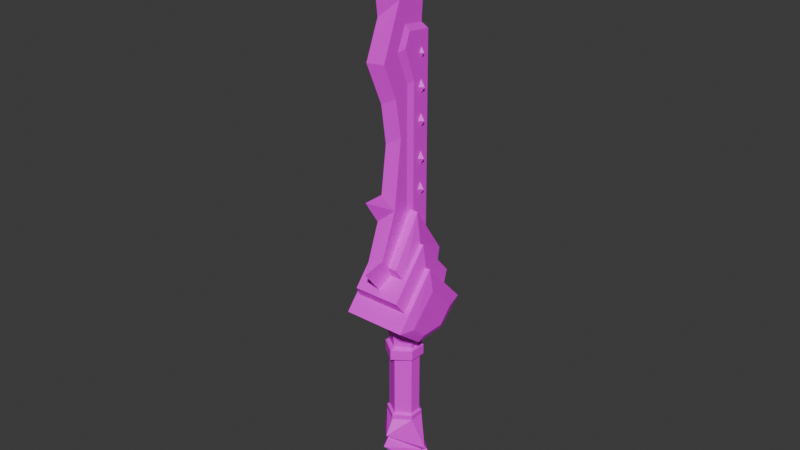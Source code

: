 # Source: Sword2.blend  (saved by Blender 4.1.24; exported with 4.5.12 LTS)
import bpy
from mathutils import Matrix  # noqa: F401  (used for matrix-valued properties, if any)

bpy.ops.wm.read_factory_settings(use_empty=True)
scene = bpy.context.scene
scene.name = 'Scene'

# ---- images (referenced by path relative to the original .blend; pixels are not part of the script)
import os
ASSET_DIR = os.environ.get("B2B_ASSET_DIR", "")  # directory of the original .blend (textures are referenced by path, not embedded)
HERE = os.path.dirname(os.path.abspath(__file__))  # packed textures are extracted next to this script under _unpacked/

def load_image(name, relpath, width, height, colorspace="sRGB"):
    """Load a texture the original file referenced (path relative to the .blend, or extracted next to this script)."""
    p = next((c for c in (os.path.join(HERE, relpath), os.path.join(ASSET_DIR, relpath)) if relpath and os.path.exists(c)), "")
    if p:
        img = bpy.data.images.load(p, check_existing=True)
        img.name = name
    else:  # same state as the original file: an image datablock whose file is absent (Cycles renders it pink)
        img = bpy.data.images.new(name, width, height)
        img.source = "FILE"
        img.filepath = "//" + (relpath or name)
    img.colorspace_settings.name = colorspace
    return img
img_texture2_psd = load_image('texture2.psd', 'texture2.psd', 1024, 1024, 'sRGB')

# ---- materials (node trees are filled in below, after node groups)
mat_material = bpy.data.materials.new('Material')
mat_material.use_transparent_shadow = False

# ---- material node trees
mat_material.use_nodes = True; mat_material.node_tree.nodes.clear()
_N = mat_material.node_tree.nodes; _L = mat_material.node_tree.links
n0 = _N.new('ShaderNodeBsdfPrincipled'); n0.name = 'Principled BSDF'; n0.location = (10, 300)
n1 = _N.new('ShaderNodeOutputMaterial'); n1.name = 'Material Output'; n1.location = (300, 300)
n2 = _N.new('ShaderNodeTexImage'); n2.name = 'Image Texture'; n2.location = (-348, 295)
n2.image = img_texture2_psd
_L.new(n0.outputs[0], n1.inputs[0])
_L.new(n2.outputs[0], n0.inputs[0])
n1.is_active_output = True

# ---- world
world_world = bpy.data.worlds.new('World'); scene.world = world_world
world_world.use_nodes = True; world_world.node_tree.nodes.clear()
_N = world_world.node_tree.nodes; _L = world_world.node_tree.links
n0 = _N.new('ShaderNodeOutputWorld'); n0.name = 'World Output'; n0.location = (300, 300)
n1 = _N.new('ShaderNodeBackground'); n1.name = 'Background'; n1.location = (10, 300)
n1.inputs[0].default_value = (0.05088, 0.05088, 0.05088, 1.0)
_L.new(n1.outputs[0], n0.inputs[0])
n0.is_active_output = True
world_world.color = (0.05088, 0.05088, 0.05088)
world_world.use_sun_shadow = False
world_world.sun_shadow_jitter_overblur = 0.0

# ---- meshes
me_vert_001 = bpy.data.meshes.new('Vert.001')
me_vert_001.from_pydata([(0.0, 0.05113, 0.3885), (-0.01067, 0.03555, 0.402), (0.0, 0.0472, 0.5555), (-0.007303, 0.03654, 0.5647), (-0.007303, 0.03654, 0.5451), (0.007303, 0.03654, 0.5647), (0.007303, 0.03654, 0.5451), (0.01051, 0.0356, 0.4864), (0.01051, 0.0356, 0.5147), (-0.01051, 0.0356, 0.4864), (-0.01051, 0.0356, 0.5147), (0.0, 0.05095, 0.5014), (0.0, 0.05095, 0.4449), (-0.01051, 0.0356, 0.4582), (-0.01051, 0.0356, 0.4299), (0.01051, 0.0356, 0.4582), (0.01067, 0.03555, 0.402), (0.01051, 0.0356, 0.4299), (0.009967, 0.03402, 0.3221), (0.009967, 0.03402, 0.3489), (-0.009967, 0.03402, 0.3221), (-0.009967, 0.03402, 0.3489), (0.0, 0.04858, 0.3363), (-0.01103, -0.06463, 0.2426), (-0.01103, -0.03943, 0.2113), (-0.01103, -0.005975, 0.2899), (-0.01103, -0.005975, 0.5127), (-0.01103, -0.02766, 0.5662), (-0.01103, -0.01139, 0.6048), (-0.01103, -0.05749, 0.5553), (-0.01103, -0.03154, 0.4973), (-0.01103, -0.03469, 0.3181), (-0.01103, 0.03539, 0.7352), (-0.01103, -0.0235, 0.6422), (-0.01103, -0.02062, 0.4324), (0.0, -0.06749, 0.705), (0.0, -0.09199, 0.2261), (0.0, -0.0598, 0.1862), (0.0, -0.08243, 0.5633), (0.0, -0.05164, 0.4932), (0.0, -0.06189, 0.3068), (0.0, -0.02989, 0.6932), (0.0, -0.04183, 0.4274), (0.0, -0.05267, 0.3484), (0.0, -0.05791, 0.623), (0.0, -0.006361, 0.7411), (0.0, -0.08896, 0.3482), (-0.01501, 0.004682, 0.5172), (-0.01501, 0.004682, 0.2789), (-0.01501, -0.01532, 0.5699), (-0.01501, -0.005777, 0.594), (-0.01501, 0.03668, 0.5887), (-0.01501, 0.03668, 0.2453), (0.0, 0.02602, 0.5997), (0.0, 0.03539, 0.7352), (0.0, 0.05374, 0.8029), (0.0, 0.03431, 0.5952), (0.0, 0.03668, 0.5887), (0.0, 0.03668, 0.2453), (-0.05419, 0.07349, 0.137), (-0.05419, -0.001527, 0.2173), (-0.05419, -0.07412, 0.1321), (-0.05419, -0.02819, 0.09627), (-0.05419, 0.02998, 0.09586), (-0.06015, 0.04423, 0.1319), (-0.06015, -0.0009716, 0.1799), (-0.06015, -0.0474, 0.1308), (-0.06015, -0.02081, 0.1075), (-0.06015, 0.02186, 0.1072), (-0.04608, -0.001527, 0.2173), (-0.04608, 0.0456, 0.1668), (-0.04608, -0.05286, 0.1571), (-0.04067, -0.001527, 0.2563), (-0.04067, 0.05992, 0.1869), (-0.04067, -0.06758, 0.1783), (-0.03424, -0.001527, 0.2563), (-0.03424, 0.04324, 0.2057), (-0.03424, -0.04253, 0.2078), (-0.02661, 0.0007317, 0.308), (-0.02661, 0.05776, 0.2236), (-0.02661, -0.05092, 0.2257), (0.0, 0.0007317, 0.308), (0.0, -0.07412, 0.1321), (0.0, -0.02819, 0.09627), (0.0, -0.05286, 0.1571), (0.0, -0.06758, 0.1783), (0.0, -0.04253, 0.2078), (0.0, -0.05092, 0.2257), (0.0, 0.07349, 0.137), (0.0, 0.02998, 0.09586), (0.0, 0.0456, 0.1668), (0.0, 0.05992, 0.1869), (0.0, 0.04324, 0.2057), (0.0, 0.05776, 0.2236), (-0.02622, 0.01416, 0.09597), (-0.02591, -0.01022, 0.09614), (0.0, -0.0245, 0.06279), (0.0, 0.02643, 0.06243), (-0.02458, 0.01258, 0.06253), (-0.02431, -0.008772, 0.06268), (0.0, -0.03365, 0.05937), (0.0, 0.03524, 0.05889), (-0.02894, 0.01651, 0.05902), (-0.02857, -0.01237, 0.05922), (0.0, -0.03365, 0.04194), (0.0, 0.03524, 0.04146), (-0.02894, 0.01651, 0.04159), (-0.02857, -0.01237, 0.04179), (0.0, -0.02332, 0.03683), (0.0, 0.02529, 0.03649), (-0.02451, 0.01207, 0.03658), (-0.02425, -0.008308, 0.03673), (0.0, -0.02332, -0.06888), (0.0, 0.02529, -0.06921), (-0.02451, 0.01207, -0.06912), (-0.02425, -0.008308, -0.06898), (0.0, -0.02939, -0.07126), (0.0, 0.03114, -0.07168), (-0.02753, 0.01468, -0.07156), (-0.02721, -0.0107, -0.07139), (0.0, -0.02939, -0.07996), (0.0, 0.03114, -0.08038), (-0.02753, 0.01468, -0.08026), (-0.02721, -0.0107, -0.08009), (-0.03805, 0.00228, -0.144), (0.0, -0.04063, -0.1113), (-0.04534, 0.00228, -0.1375), (0.0, -0.04522, -0.1059), (0.0, 0.04639, -0.1065), (-0.03896, 0.001931, -0.1746), (0.0, 0.0386, -0.1139), (0.0, -0.05207, -0.1249), (0.0, 0.05073, -0.1236), (0.0, 0.001931, -0.1746), (0.0, -0.03484, -0.143), (0.0, -0.01925, -0.1564), (-0.01153, -0.02747, -0.1493), (0.0, 0.0179, -0.1573), (0.0, 0.03608, -0.1376), (-0.01036, 0.02713, -0.1473), (0.0, 0.03264, -0.1846), (0.0, 0.06365, -0.1857), (-0.01393, 0.0498, -0.1852), (0.0, -0.06469, -0.1782), (0.0, -0.03622, -0.1782), (-0.01051, -0.04973, -0.1782), (0.0, -0.002778, -0.2419), (0.0, -0.00279, -0.2109), (-0.01754, -0.002783, -0.2286), (-0.02216, 0.02122, 0.3374), (-0.01244, 0.02122, 0.3223), (-0.01244, 0.01299, 0.3374), (-0.01244, 0.02945, 0.3374), (-0.01244, 0.02122, 0.3524), (-0.02214, 0.02122, 0.3888), (-0.01244, 0.02122, 0.3739), (-0.01244, 0.01302, 0.3888), (-0.01244, 0.02943, 0.3888), (-0.01244, 0.02122, 0.4038), (-0.02214, 0.02122, 0.4501), (-0.01244, 0.02122, 0.4351), (-0.01244, 0.01302, 0.4501), (-0.01244, 0.02943, 0.4501), (-0.01244, 0.02122, 0.465), (-0.02214, 0.02122, 0.5036), (-0.01244, 0.02122, 0.4886), (-0.01244, 0.01302, 0.5036), (-0.01244, 0.02943, 0.5036), (-0.01244, 0.02122, 0.5186), (-0.0204, 0.02122, 0.5559), (-0.01288, 0.02122, 0.5443), (-0.01288, 0.01486, 0.5559), (-0.01288, 0.02759, 0.5559), (-0.01288, 0.02122, 0.5675), (0.0, 0.03555, 0.3732), (-0.01103, -0.005975, 0.4315), (-0.01951, 0.02047, 0.5559), (-0.01938, 0.02122, 0.5575), (0.01103, -0.06463, 0.2426), (0.01103, -0.03943, 0.2113), (0.01103, -0.005975, 0.2899), (0.01103, -0.005975, 0.5127), (0.01103, -0.02766, 0.5662), (0.01103, -0.01139, 0.6048), (0.01103, 0.02602, 0.5997), (0.01103, -0.05749, 0.5553), (0.01103, -0.03154, 0.4973), (0.01103, -0.03469, 0.3181), (0.01103, 0.03539, 0.7352), (0.01103, -0.0235, 0.6422), (0.01103, -0.02062, 0.4324), (0.01501, 0.004682, 0.5172), (0.01501, 0.004682, 0.2789), (0.01501, -0.01532, 0.5699), (0.01501, -0.005777, 0.594), (0.01501, 0.03668, 0.5887), (0.01501, 0.03668, 0.2453), (0.007725, 0.03431, 0.5952), (0.05419, 0.07349, 0.137), (0.05419, -0.001527, 0.2173), (0.05419, -0.07412, 0.1321), (0.05419, -0.02819, 0.09627), (0.05419, 0.02998, 0.09586), (0.06015, 0.04423, 0.1319), (0.06015, -0.0009716, 0.1799), (0.06015, -0.0474, 0.1308), (0.06015, -0.02081, 0.1075), (0.06015, 0.02186, 0.1072), (0.04608, -0.001527, 0.2173), (0.04608, 0.0456, 0.1668), (0.04608, -0.05286, 0.1571), (0.04067, -0.001527, 0.2563), (0.04067, 0.05992, 0.1869), (0.04067, -0.06758, 0.1783), (0.03424, -0.001527, 0.2563), (0.03424, 0.04324, 0.2057), (0.03424, -0.04253, 0.2078), (0.02661, 0.0007317, 0.308), (0.02661, 0.05776, 0.2236), (0.02661, -0.05092, 0.2257), (0.02622, 0.01416, 0.09597), (0.02591, -0.01022, 0.09614), (0.02458, 0.01258, 0.06253), (0.02431, -0.008772, 0.06268), (0.02894, 0.01651, 0.05902), (0.02857, -0.01237, 0.05922), (0.02894, 0.01651, 0.04159), (0.02857, -0.01237, 0.04179), (0.02451, 0.01207, 0.03658), (0.02425, -0.008308, 0.03673), (0.02451, 0.01207, -0.06912), (0.02425, -0.008308, -0.06898), (0.02753, 0.01468, -0.07156), (0.02721, -0.0107, -0.07139), (0.02753, 0.01468, -0.08026), (0.02721, -0.0107, -0.08009), (0.03805, 0.00228, -0.144), (0.04534, 0.00228, -0.1375), (0.03896, 0.001931, -0.1746), (0.01153, -0.02747, -0.1493), (0.01036, 0.02713, -0.1473), (0.01393, 0.0498, -0.1852), (0.01051, -0.04973, -0.1782), (0.01754, -0.002783, -0.2286), (0.02216, 0.02122, 0.3374), (0.01244, 0.02122, 0.3223), (0.01244, 0.01299, 0.3374), (0.01244, 0.02945, 0.3374), (0.01244, 0.02122, 0.3524), (0.02214, 0.02122, 0.3888), (0.01244, 0.02122, 0.3739), (0.01244, 0.01302, 0.3888), (0.01244, 0.02943, 0.3888), (0.01244, 0.02122, 0.4038), (0.02214, 0.02122, 0.4501), (0.01244, 0.02122, 0.4351), (0.01244, 0.01302, 0.4501), (0.01244, 0.02943, 0.4501), (0.01244, 0.02122, 0.465), (0.02214, 0.02122, 0.5036), (0.01244, 0.02122, 0.4886), (0.01244, 0.01302, 0.5036), (0.01244, 0.02943, 0.5036), (0.01244, 0.02122, 0.5186), (0.0204, 0.02122, 0.5559), (0.01288, 0.02122, 0.5443), (0.01288, 0.01486, 0.5559), (0.01288, 0.02759, 0.5559), (0.01288, 0.02122, 0.5675), (0.01067, 0.03555, 0.3732), (0.01103, -0.005975, 0.4315), (0.01951, 0.02047, 0.5559), (0.01938, 0.02122, 0.5575), (-0.01103, 0.02602, 0.5997), (-0.007725, 0.03431, 0.5952), (-0.01067, 0.03555, 0.3732)], [(269, 174), (275, 174)], [(1, 0, 16), (275, 1, 0), (3, 2, 5), (4, 3, 2), (6, 2, 5), (4, 2, 6), (269, 0, 16), (9, 11, 7), (7, 11, 8), (9, 10, 11), (10, 11, 8), (13, 12, 15), (14, 13, 12), (17, 12, 15), (14, 12, 17), (20, 22, 18), (18, 22, 19), (20, 21, 22), (21, 22, 19), (275, 0, 269), (34, 30, 39, 42), (25, 175, 34, 31), (44, 33, 35), (33, 32, 45, 41), (24, 23, 36, 37), (31, 23, 36, 40), (30, 29, 38, 39), (23, 24, 25, 31), (27, 28, 33, 29), (33, 41, 35), (273, 32, 33, 28), (31, 43, 46), (31, 40, 46), (38, 29, 33, 44), (28, 27, 49, 50), (26, 175, 47), (274, 273, 51), (27, 26, 47, 49), (50, 49, 47, 51), (273, 28, 50, 51), (32, 273, 53, 54), (55, 32, 54), (51, 52, 58, 57), (274, 51, 57, 56), (65, 66, 67), (59, 60, 65, 64), (60, 61, 66, 65), (67, 66, 61, 62), (68, 67, 62, 63), (64, 68, 63, 59), (84, 82, 61, 71), (72, 74, 71, 69), (73, 72, 69, 70), (86, 85, 74, 77), (77, 75, 78, 80), (75, 76, 79, 78), (80, 78, 81, 87), (78, 79, 93, 81), (62, 61, 82, 83), (77, 80, 87, 86), (77, 74, 72, 75), (71, 74, 85, 84), (72, 73, 76, 75), (79, 76, 92, 93), (63, 94, 89), (70, 59, 88, 90), (73, 70, 90, 91), (59, 63, 89, 88), (71, 61, 60, 69), (76, 73, 91, 92), (60, 59, 70, 69), (94, 95, 99, 98), (95, 83, 96, 99), (89, 94, 98, 97), (99, 96, 100, 103), (98, 99, 103, 102), (97, 98, 102, 101), (103, 100, 104, 107), (102, 103, 107, 106), (101, 102, 106, 105), (107, 104, 108, 111), (106, 107, 111, 110), (105, 106, 110, 109), (111, 108, 112, 115), (110, 111, 115, 114), (109, 110, 114, 113), (115, 112, 116, 119), (114, 115, 119, 118), (113, 114, 118, 117), (119, 116, 120, 123), (118, 119, 123, 122), (117, 118, 122, 121), (123, 120, 127, 126), (122, 123, 126), (121, 122, 126, 128), (126, 127, 125, 124), (128, 126, 124, 130), (132, 129, 139, 138), (130, 124, 129, 132), (124, 125, 131, 129), (129, 135, 133), (135, 136, 145, 144), (139, 137, 140, 142), (138, 139, 142, 141), (136, 134, 143, 145), (144, 145, 148, 147), (145, 143, 146, 148), (142, 140, 147, 148), (141, 142, 148, 146), (31, 34, 42, 43), (149, 153, 152), (150, 151, 149), (149, 152, 150), (153, 149, 151), (154, 158, 157), (155, 156, 154), (154, 157, 155), (158, 154, 156), (159, 163, 162), (160, 161, 159), (159, 162, 160), (163, 159, 161), (164, 168, 167), (165, 166, 164), (164, 167, 165), (168, 164, 166), (169, 177, 173, 172), (170, 171, 176, 169), (169, 172, 170), (173, 177, 176, 171), (45, 32, 55), (30, 26, 27, 29), (34, 175, 26, 30), (68, 64, 65), (67, 68, 65), (94, 63, 62, 95), (95, 62, 83), (51, 47, 48, 52), (176, 177, 169), (47, 175, 25, 48), (135, 129, 136), (136, 129, 131, 134), (137, 129, 133), (139, 129, 137), (190, 42, 39, 186), (180, 187, 190, 270), (44, 35, 189), (189, 41, 45, 188), (179, 37, 36, 178), (187, 40, 36, 178), (186, 39, 38, 185), (178, 187, 180, 179), (182, 185, 189, 183), (189, 35, 41), (184, 183, 189, 188), (187, 46, 43), (187, 46, 40), (38, 44, 189, 185), (183, 194, 193, 182), (181, 191, 270), (197, 195, 184), (182, 193, 191, 181), (194, 195, 191, 193), (184, 195, 194, 183), (184, 53, 56, 197), (188, 54, 53, 184), (55, 54, 188), (195, 57, 58, 196), (197, 56, 57, 195), (204, 206, 205), (198, 203, 204, 199), (199, 204, 205, 200), (206, 201, 200, 205), (207, 202, 201, 206), (203, 198, 202, 207), (84, 210, 200, 82), (211, 208, 210, 213), (212, 209, 208, 211), (86, 216, 213, 85), (216, 219, 217, 214), (214, 217, 218, 215), (219, 87, 81, 217), (217, 81, 93, 218), (201, 83, 82, 200), (216, 86, 87, 219), (216, 214, 211, 213), (210, 84, 85, 213), (211, 214, 215, 212), (218, 93, 92, 215), (202, 89, 220), (209, 90, 88, 198), (212, 91, 90, 209), (198, 88, 89, 202), (210, 208, 199, 200), (215, 92, 91, 212), (199, 208, 209, 198), (220, 222, 223, 221), (221, 223, 96, 83), (89, 97, 222, 220), (223, 225, 100, 96), (222, 224, 225, 223), (97, 101, 224, 222), (225, 227, 104, 100), (224, 226, 227, 225), (101, 105, 226, 224), (227, 229, 108, 104), (226, 228, 229, 227), (105, 109, 228, 226), (229, 231, 112, 108), (228, 230, 231, 229), (109, 113, 230, 228), (231, 233, 116, 112), (230, 232, 233, 231), (113, 117, 232, 230), (233, 235, 120, 116), (232, 234, 235, 233), (117, 121, 234, 232), (235, 237, 127, 120), (234, 237, 235), (121, 128, 237, 234), (237, 236, 125, 127), (128, 130, 236, 237), (132, 138, 240, 238), (130, 132, 238, 236), (236, 238, 131, 125), (238, 133, 135), (135, 144, 242, 239), (240, 241, 140, 137), (138, 141, 241, 240), (239, 242, 143, 134), (144, 147, 243, 242), (242, 243, 146, 143), (241, 243, 147, 140), (141, 146, 243, 241), (187, 43, 42, 190), (244, 247, 248), (245, 244, 246), (244, 245, 247), (248, 246, 244), (249, 252, 253), (250, 249, 251), (249, 250, 252), (253, 251, 249), (254, 257, 258), (255, 254, 256), (254, 255, 257), (258, 256, 254), (259, 262, 263), (260, 259, 261), (259, 260, 262), (263, 261, 259), (264, 267, 268, 272), (265, 264, 271, 266), (264, 265, 267), (268, 266, 271, 272), (45, 55, 188), (186, 185, 182, 181), (190, 186, 181, 270), (207, 204, 203), (206, 204, 207), (220, 221, 201, 202), (221, 83, 201), (195, 196, 192, 191), (271, 264, 272), (191, 192, 180, 270), (135, 239, 238), (239, 134, 131, 238), (137, 133, 238), (240, 137, 238), (273, 274, 56, 53)])
_uv = me_vert_001.uv_layers.new(name='UVMap')
_uv.uv.foreach_set('vector', [0.5124, 0.8515, 0.4937, 0.8292, 0.4749, 0.8515, 0.5124, 0.8055, 0.5124, 0.8515, 0.4937, 0.8292, 0.3611, 0.8509, 0.3483, 0.8356, 0.3354, 0.8509, 0.3611, 0.8194, 0.3611, 0.8509, 0.3483, 0.8356, 0.3354, 0.8194, 0.3483, 0.8356, 0.3354, 0.8509, 0.3611, 0.8194, 0.3483, 0.8356, 0.3354, 0.8194, 0.4749, 0.8055, 0.4937, 0.8292, 0.4749, 0.8515, 0.3725, 0.8075, 0.391, 0.8308, 0.4095, 0.8075, 0.4095, 0.8075, 0.391, 0.8308, 0.4095, 0.8529, 0.3725, 0.8075, 0.3725, 0.8529, 0.391, 0.8308, 0.3725, 0.8529, 0.391, 0.8308, 0.4095, 0.8529, 0.4252, 0.8519, 0.4437, 0.8299, 0.4622, 0.8519, 0.4252, 0.8066, 0.4252, 0.8519, 0.4437, 0.8299, 0.4622, 0.8066, 0.4437, 0.8299, 0.4622, 0.8519, 0.4252, 0.8066, 0.4437, 0.8299, 0.4622, 0.8066, 0.5627, 0.8082, 0.5452, 0.8303, 0.5276, 0.8082, 0.5276, 0.8082, 0.5452, 0.8303, 0.5276, 0.8512, 0.5627, 0.8082, 0.5627, 0.8512, 0.5452, 0.8303, 0.5627, 0.8512, 0.5452, 0.8303, 0.5276, 0.8512, 0.5124, 0.8055, 0.4937, 0.8292, 0.4749, 0.8055, 0.3726, 0.568, 0.4327, 0.4408, 0.3873, 0.4212, 0.3244, 0.548, 0.2281, 0.8388, 0.3971, 0.5871, 0.3726, 0.568, 0.21, 0.7545, 0.5347, 0.1871, 0.6217, 0.1976, 0.6179, 0.03155, 0.6217, 0.1976, 0.8391, 0.1049, 0.7712, 0.04091, 0.6716, 0.0962, 0.07994, 0.9392, 0.07278, 0.8559, 0.002539, 0.8515, 0.01104, 0.9588, 0.21, 0.7545, 0.07278, 0.8559, 0.002539, 0.8515, 0.1438, 0.7408, 0.4327, 0.4408, 0.4598, 0.3103, 0.422, 0.2642, 0.3873, 0.4212, 0.07278, 0.8559, 0.07994, 0.9392, 0.2281, 0.8388, 0.21, 0.7545, 0.524, 0.3268, 0.5983, 0.2786, 0.6217, 0.1976, 0.4598, 0.3103, 0.6217, 0.1976, 0.6716, 0.0962, 0.6179, 0.03155, 0.658, 0.3325, 0.8391, 0.1049, 0.6217, 0.1976, 0.5983, 0.2786, 0.21, 0.7545, 0.2113, 0.6749, 0.1451, 0.6361, 0.21, 0.7545, 0.1438, 0.7408, 0.1451, 0.6361, 0.422, 0.2642, 0.4598, 0.3103, 0.6217, 0.1976, 0.5347, 0.1871, 0.1697, 0.8843, 0.2464, 0.8339, 0.2431, 0.8635, 0.1963, 0.8922, 0.3698, 0.8713, 0.5481, 0.872, 0.3607, 0.8965, 0.2115, 0.9761, 0.1989, 0.959, 0.2275, 0.9683, 0.2464, 0.8339, 0.3698, 0.8713, 0.3607, 0.8965, 0.2431, 0.8635, 0.1963, 0.8922, 0.2431, 0.8635, 0.3607, 0.8965, 0.2275, 0.9683, 0.1989, 0.959, 0.1697, 0.8843, 0.1963, 0.8922, 0.2275, 0.9683, 0.8391, 0.1049, 0.658, 0.3325, 0.6765, 0.3472, 0.8575, 0.1197, 0.9517, 0.002743, 0.8391, 0.1049, 0.8575, 0.1197, 0.2275, 0.9683, 0.9474, 0.9658, 0.9474, 0.9976, 0.2201, 0.9976, 0.2115, 0.9761, 0.2275, 0.9683, 0.2201, 0.9976, 0.2047, 0.9915, 0.7438, 0.5429, 0.7895, 0.675, 0.7119, 0.6889, 0.5439, 0.5205, 0.7749, 0.4895, 0.7438, 0.5429, 0.6112, 0.5733, 0.7749, 0.4895, 0.8587, 0.7089, 0.7895, 0.675, 0.7438, 0.5429, 0.7119, 0.6889, 0.7895, 0.675, 0.8587, 0.7089, 0.7124, 0.721, 0.6312, 0.6449, 0.7119, 0.6889, 0.7124, 0.721, 0.601, 0.6613, 0.6112, 0.5733, 0.6312, 0.6449, 0.601, 0.6613, 0.5439, 0.5205, 0.9508, 0.6293, 0.9586, 0.6887, 0.8587, 0.7089, 0.8516, 0.6296, 0.8198, 0.4129, 0.8807, 0.5845, 0.8516, 0.6296, 0.7831, 0.4758, 0.656, 0.4393, 0.8198, 0.4129, 0.7831, 0.4758, 0.6345, 0.4864, 0.9364, 0.5111, 0.9469, 0.5772, 0.8807, 0.5845, 0.8711, 0.5119, 0.8711, 0.5119, 0.8261, 0.4025, 0.8686, 0.3167, 0.8901, 0.48, 0.8261, 0.4025, 0.6996, 0.4165, 0.7152, 0.3777, 0.8686, 0.3167, 0.8901, 0.48, 0.8686, 0.3167, 0.9137, 0.311, 0.9345, 0.4756, 0.8686, 0.3167, 0.7152, 0.3777, 0.6951, 0.3409, 0.8486, 0.2708, 0.7124, 0.721, 0.8587, 0.7089, 0.8575, 0.8669, 0.6876, 0.8656, 0.8711, 0.5119, 0.8901, 0.48, 0.9345, 0.4756, 0.9364, 0.5111, 0.8711, 0.5119, 0.8807, 0.5845, 0.8198, 0.4129, 0.8261, 0.4025, 0.8516, 0.6296, 0.8807, 0.5845, 0.9469, 0.5772, 0.9508, 0.6293, 0.8198, 0.4129, 0.656, 0.4393, 0.6996, 0.4165, 0.8261, 0.4025, 0.7152, 0.3777, 0.6996, 0.4165, 0.6617, 0.3628, 0.6951, 0.3409, 0.601, 0.6613, 0.5883, 0.7375, 0.502, 0.7584, 0.6345, 0.4864, 0.5439, 0.5205, 0.5163, 0.4305, 0.5839, 0.4035, 0.656, 0.4393, 0.6345, 0.4864, 0.5839, 0.4035, 0.6266, 0.381, 0.5439, 0.5205, 0.601, 0.6613, 0.502, 0.7584, 0.3971, 0.6051, 0.8516, 0.6296, 0.8587, 0.7089, 0.7749, 0.4895, 0.7831, 0.4758, 0.6996, 0.4165, 0.656, 0.4393, 0.6266, 0.381, 0.6617, 0.3628, 0.7749, 0.4895, 0.5439, 0.5205, 0.6345, 0.4864, 0.7831, 0.4758, 0.06896, 0.02616, 0.115, 0.01865, 0.1304, 0.09385, 0.07937, 0.1003, 0.115, 0.01865, 0.1787, 0.002999, 0.1909, 0.07201, 0.1304, 0.09385, 0.004784, 0.03055, 0.06896, 0.02616, 0.07937, 0.1003, 0.01319, 0.1007, 0.1304, 0.09385, 0.1909, 0.07201, 0.2087, 0.08775, 0.1359, 0.1048, 0.07937, 0.1003, 0.1304, 0.09385, 0.1359, 0.1048, 0.07783, 0.115, 0.01319, 0.1007, 0.07937, 0.1003, 0.07783, 0.115, 0.002533, 0.1227, 0.1359, 0.1048, 0.2087, 0.08775, 0.2171, 0.1307, 0.1394, 0.1409, 0.07783, 0.115, 0.1359, 0.1048, 0.1394, 0.1409, 0.08146, 0.1502, 0.002533, 0.1227, 0.07783, 0.115, 0.08146, 0.1502, 0.009507, 0.1663, 0.1394, 0.1409, 0.2171, 0.1307, 0.2045, 0.1567, 0.137, 0.1562, 0.08146, 0.1502, 0.1394, 0.1409, 0.137, 0.1562, 0.08886, 0.1659, 0.009507, 0.1663, 0.08146, 0.1502, 0.08886, 0.1659, 0.02811, 0.1866, 0.137, 0.1562, 0.2045, 0.1567, 0.2482, 0.4014, 0.1874, 0.425, 0.08886, 0.1659, 0.137, 0.1562, 0.1874, 0.425, 0.1393, 0.4329, 0.02811, 0.1866, 0.08886, 0.1659, 0.1393, 0.4329, 0.07031, 0.4327, 0.1874, 0.425, 0.2482, 0.4014, 0.261, 0.4123, 0.1911, 0.4328, 0.1393, 0.4329, 0.1874, 0.425, 0.1911, 0.4328, 0.1385, 0.4434, 0.07031, 0.4327, 0.1393, 0.4329, 0.1385, 0.4434, 0.0631, 0.4485, 0.1911, 0.4328, 0.261, 0.4123, 0.2674, 0.4341, 0.1948, 0.4522, 0.1385, 0.4434, 0.1911, 0.4328, 0.1948, 0.4522, 0.1406, 0.4619, 0.0631, 0.4485, 0.1385, 0.4434, 0.1406, 0.4619, 0.06501, 0.4694, 0.1948, 0.4522, 0.2674, 0.4341, 0.3039, 0.5006, 0.1836, 0.5457, 0.1406, 0.4619, 0.1948, 0.4522, 0.1836, 0.5457, 0.06501, 0.4694, 0.1406, 0.4619, 0.1836, 0.5457, 0.05566, 0.5466, 0.1836, 0.5457, 0.3039, 0.5006, 0.296, 0.5152, 0.1866, 0.5613, 0.05566, 0.5466, 0.1836, 0.5457, 0.1866, 0.5613, 0.07536, 0.5633, 0.07127, 0.5895, 0.1952, 0.5976, 0.1389, 0.6082, 0.1055, 0.6115, 0.07536, 0.5633, 0.1866, 0.5613, 0.1952, 0.5976, 0.07127, 0.5895, 0.1866, 0.5613, 0.296, 0.5152, 0.309, 0.5423, 0.1952, 0.5976, 0.1952, 0.5976, 0.2501, 0.616, 0.2031, 0.642, 0.4876, 0.123, 0.518, 0.1075, 0.4776, 0.03677, 0.4587, 0.07078, 0.2882, 0.242, 0.3195, 0.2221, 0.2994, 0.158, 0.2522, 0.1548, 0.2593, 0.2643, 0.2882, 0.242, 0.2522, 0.1548, 0.2106, 0.1553, 0.518, 0.1075, 0.546, 0.09231, 0.4993, 0.003707, 0.4776, 0.03677, 0.4587, 0.07078, 0.4776, 0.03677, 0.3314, 0.04321, 0.3569, 0.08421, 0.4776, 0.03677, 0.4993, 0.003707, 0.3082, 0.002446, 0.3314, 0.04321, 0.2522, 0.1548, 0.2994, 0.158, 0.3569, 0.08421, 0.3314, 0.04321, 0.2106, 0.1553, 0.2522, 0.1548, 0.3314, 0.04321, 0.3082, 0.002446, 0.21, 0.7545, 0.3726, 0.568, 0.3244, 0.548, 0.2113, 0.6749, 0.4232, 0.7423, 0.4217, 0.7644, 0.4394, 0.7434, 0.4248, 0.7201, 0.407, 0.7411, 0.4232, 0.7423, 0.4232, 0.7423, 0.4394, 0.7434, 0.4248, 0.7201, 0.4217, 0.7644, 0.4232, 0.7423, 0.407, 0.7411, 0.452, 0.7648, 0.4527, 0.7869, 0.4682, 0.7643, 0.4513, 0.7427, 0.4358, 0.7653, 0.452, 0.7648, 0.452, 0.7648, 0.4682, 0.7643, 0.4513, 0.7427, 0.4527, 0.7869, 0.452, 0.7648, 0.4358, 0.7653, 0.3994, 0.7657, 0.3986, 0.7878, 0.4156, 0.7664, 0.4003, 0.7436, 0.3833, 0.7651, 0.3994, 0.7657, 0.3994, 0.7657, 0.4156, 0.7664, 0.4003, 0.7436, 0.3986, 0.7878, 0.3994, 0.7657, 0.3833, 0.7651, 0.3731, 0.7394, 0.3721, 0.7173, 0.3893, 0.7386, 0.3741, 0.7614, 0.3569, 0.7401, 0.3731, 0.7394, 0.3731, 0.7394, 0.3893, 0.7386, 0.3741, 0.7614, 0.3721, 0.7173, 0.3731, 0.7394, 0.3569, 0.7401, 0.3579, 0.7692, 0.3583, 0.7713, 0.3598, 0.7871, 0.3457, 0.7716, 0.3585, 0.7527, 0.3706, 0.7693, 0.3592, 0.7691, 0.3579, 0.7692, 0.3579, 0.7692, 0.3457, 0.7716, 0.3585, 0.7527, 0.3598, 0.7871, 0.3583, 0.7713, 0.3592, 0.7691, 0.3706, 0.7693, 0.7712, 0.04091, 0.8391, 0.1049, 0.9517, 0.002743, 0.4327, 0.4408, 0.4961, 0.4453, 0.524, 0.3268, 0.4598, 0.3103, 0.3726, 0.568, 0.3971, 0.5871, 0.4961, 0.4453, 0.4327, 0.4408, 0.6312, 0.6449, 0.6112, 0.5733, 0.7438, 0.5429, 0.7119, 0.6889, 0.6312, 0.6449, 0.7438, 0.5429, 0.5883, 0.7375, 0.601, 0.6613, 0.7124, 0.721, 0.6466, 0.778, 0.6466, 0.778, 0.7124, 0.721, 0.6876, 0.8656, 0.2275, 0.9683, 0.3607, 0.8965, 0.8753, 0.8967, 0.9474, 0.9658, 0.3592, 0.7691, 0.3583, 0.7713, 0.3579, 0.7692, 0.3607, 0.8965, 0.5481, 0.872, 0.8517, 0.8723, 0.8753, 0.8967, 0.2501, 0.616, 0.1952, 0.5976, 0.2507, 0.5841, 0.2507, 0.5841, 0.1952, 0.5976, 0.309, 0.5423, 0.2803, 0.5821, 0.1575, 0.6376, 0.1952, 0.5976, 0.2031, 0.642, 0.1389, 0.6082, 0.1952, 0.5976, 0.1575, 0.6376, 0.3726, 0.568, 0.3244, 0.548, 0.3873, 0.4212, 0.4327, 0.4408, 0.2281, 0.8388, 0.21, 0.7545, 0.3726, 0.568, 0.3971, 0.5871, 0.5347, 0.1871, 0.6179, 0.03155, 0.6217, 0.1976, 0.6217, 0.1976, 0.6716, 0.0962, 0.7712, 0.04091, 0.8391, 0.1049, 0.07994, 0.9392, 0.01104, 0.9588, 0.002543, 0.8515, 0.07278, 0.8559, 0.21, 0.7545, 0.1438, 0.7408, 0.002543, 0.8515, 0.07278, 0.8559, 0.4327, 0.4408, 0.3873, 0.4212, 0.422, 0.2642, 0.4598, 0.3103, 0.07278, 0.8559, 0.21, 0.7545, 0.2281, 0.8388, 0.07994, 0.9392, 0.524, 0.3268, 0.4598, 0.3103, 0.6217, 0.1976, 0.5983, 0.2786, 0.6217, 0.1976, 0.6179, 0.03155, 0.6716, 0.0962, 0.658, 0.3325, 0.5983, 0.2786, 0.6217, 0.1976, 0.8391, 0.1049, 0.21, 0.7545, 0.1451, 0.6361, 0.2113, 0.6749, 0.21, 0.7545, 0.1451, 0.6361, 0.1438, 0.7408, 0.422, 0.2642, 0.5347, 0.1871, 0.6217, 0.1976, 0.4598, 0.3103, 0.1697, 0.8843, 0.1963, 0.8922, 0.2431, 0.8635, 0.2464, 0.8339, 0.3698, 0.8714, 0.3607, 0.8965, 0.5481, 0.872, 0.2115, 0.9761, 0.2275, 0.9683, 0.1989, 0.9591, 0.2464, 0.8339, 0.2431, 0.8635, 0.3607, 0.8965, 0.3698, 0.8714, 0.1963, 0.8922, 0.2275, 0.9683, 0.3607, 0.8965, 0.2431, 0.8635, 0.1989, 0.9591, 0.2275, 0.9683, 0.1963, 0.8922, 0.1697, 0.8843, 0.1989, 0.9591, 0.1854, 0.981, 0.2047, 0.9915, 0.2115, 0.9761, 0.8391, 0.1049, 0.8575, 0.1197, 0.6765, 0.3472, 0.658, 0.3325, 0.9517, 0.002746, 0.8575, 0.1197, 0.8391, 0.1049, 0.2275, 0.9683, 0.2201, 0.9976, 0.9474, 0.9976, 0.9474, 0.9658, 0.2115, 0.9761, 0.2047, 0.9915, 0.2201, 0.9976, 0.2275, 0.9683, 0.7438, 0.5429, 0.7119, 0.6889, 0.7895, 0.675, 0.5439, 0.5205, 0.6112, 0.5733, 0.7438, 0.5429, 0.7749, 0.4895, 0.7749, 0.4895, 0.7438, 0.5429, 0.7895, 0.675, 0.8587, 0.7089, 0.7119, 0.6889, 0.7124, 0.7211, 0.8587, 0.7089, 0.7895, 0.675, 0.6312, 0.6449, 0.601, 0.6614, 0.7124, 0.7211, 0.7119, 0.6889, 0.6112, 0.5733, 0.5439, 0.5205, 0.601, 0.6614, 0.6312, 0.6449, 0.9508, 0.6294, 0.8516, 0.6296, 0.8587, 0.7089, 0.9586, 0.6887, 0.8198, 0.4129, 0.7831, 0.4759, 0.8516, 0.6296, 0.8807, 0.5845, 0.656, 0.4393, 0.6345, 0.4864, 0.7831, 0.4759, 0.8198, 0.4129, 0.9364, 0.5111, 0.8711, 0.5119, 0.8807, 0.5845, 0.9469, 0.5773, 0.8711, 0.5119, 0.8901, 0.48, 0.8686, 0.3167, 0.8261, 0.4025, 0.8261, 0.4025, 0.8686, 0.3167, 0.7152, 0.3777, 0.6996, 0.4165, 0.8901, 0.48, 0.9345, 0.4756, 0.9136, 0.311, 0.8686, 0.3167, 0.8686, 0.3167, 0.8486, 0.2708, 0.6951, 0.341, 0.7152, 0.3777, 0.7124, 0.7211, 0.6876, 0.8656, 0.8575, 0.8669, 0.8587, 0.7089, 0.8711, 0.5119, 0.9364, 0.5111, 0.9345, 0.4756, 0.8901, 0.48, 0.8711, 0.5119, 0.8261, 0.4025, 0.8198, 0.4129, 0.8807, 0.5845, 0.8516, 0.6296, 0.9508, 0.6294, 0.9469, 0.5773, 0.8807, 0.5845, 0.8198, 0.4129, 0.8261, 0.4025, 0.6996, 0.4165, 0.656, 0.4393, 0.7152, 0.3777, 0.6951, 0.341, 0.6617, 0.3628, 0.6996, 0.4165, 0.601, 0.6614, 0.502, 0.7584, 0.5883, 0.7375, 0.6345, 0.4864, 0.5839, 0.4035, 0.5163, 0.4305, 0.5439, 0.5205, 0.656, 0.4393, 0.6266, 0.381, 0.5839, 0.4035, 0.6345, 0.4864, 0.5439, 0.5205, 0.397, 0.6051, 0.502, 0.7584, 0.601, 0.6614, 0.8516, 0.6296, 0.7831, 0.4759, 0.7749, 0.4895, 0.8587, 0.7089, 0.6996, 0.4165, 0.6617, 0.3628, 0.6266, 0.381, 0.656, 0.4393, 0.7749, 0.4895, 0.7831, 0.4759, 0.6345, 0.4864, 0.5439, 0.5205, 0.06896, 0.02615, 0.07937, 0.1003, 0.1304, 0.09385, 0.115, 0.01865, 0.115, 0.01865, 0.1304, 0.09385, 0.1909, 0.07201, 0.1787, 0.002996, 0.004784, 0.03055, 0.01319, 0.1007, 0.07937, 0.1003, 0.06896, 0.02615, 0.1304, 0.09385, 0.1359, 0.1048, 0.2087, 0.08774, 0.1909, 0.07201, 0.07937, 0.1003, 0.07783, 0.115, 0.1359, 0.1048, 0.1304, 0.09385, 0.01319, 0.1007, 0.002532, 0.1227, 0.07783, 0.115, 0.07937, 0.1003, 0.1359, 0.1048, 0.1394, 0.1409, 0.2171, 0.1307, 0.2087, 0.08774, 0.07783, 0.115, 0.08146, 0.1502, 0.1394, 0.1409, 0.1359, 0.1048, 0.002532, 0.1227, 0.009507, 0.1663, 0.08146, 0.1502, 0.07783, 0.115, 0.1394, 0.1409, 0.137, 0.1562, 0.2045, 0.1567, 0.2171, 0.1307, 0.08146, 0.1502, 0.08886, 0.1659, 0.137, 0.1562, 0.1394, 0.1409, 0.009507, 0.1663, 0.02811, 0.1866, 0.08886, 0.1659, 0.08146, 0.1502, 0.137, 0.1562, 0.1874, 0.425, 0.2482, 0.4014, 0.2045, 0.1567, 0.08886, 0.1659, 0.1393, 0.4329, 0.1874, 0.425, 0.137, 0.1562, 0.02811, 0.1866, 0.07031, 0.4327, 0.1393, 0.4329, 0.08886, 0.1659, 0.1874, 0.425, 0.1911, 0.4328, 0.261, 0.4123, 0.2482, 0.4014, 0.1393, 0.4329, 0.1385, 0.4434, 0.1911, 0.4328, 0.1874, 0.425, 0.07031, 0.4327, 0.0631, 0.4485, 0.1385, 0.4434, 0.1393, 0.4329, 0.1911, 0.4328, 0.1948, 0.4522, 0.2674, 0.4341, 0.261, 0.4123, 0.1385, 0.4434, 0.1406, 0.4619, 0.1948, 0.4522, 0.1911, 0.4328, 0.0631, 0.4485, 0.06501, 0.4694, 0.1406, 0.4619, 0.1385, 0.4434, 0.1948, 0.4522, 0.1836, 0.5457, 0.3039, 0.5006, 0.2674, 0.4341, 0.1406, 0.4619, 0.1836, 0.5457, 0.1948, 0.4522, 0.06501, 0.4694, 0.05566, 0.5466, 0.1836, 0.5457, 0.1406, 0.4619, 0.1836, 0.5457, 0.1866, 0.5613, 0.296, 0.5152, 0.3039, 0.5006, 0.05566, 0.5466, 0.07536, 0.5633, 0.1866, 0.5613, 0.1836, 0.5457, 0.07127, 0.5895, 0.1055, 0.6115, 0.1389, 0.6082, 0.1952, 0.5976, 0.07536, 0.5633, 0.07127, 0.5895, 0.1952, 0.5976, 0.1866, 0.5613, 0.1866, 0.5613, 0.1952, 0.5976, 0.309, 0.5423, 0.296, 0.5152, 0.1952, 0.5976, 0.2031, 0.642, 0.2501, 0.616, 0.4876, 0.123, 0.4587, 0.07078, 0.4776, 0.03677, 0.518, 0.1075, 0.2882, 0.242, 0.2522, 0.1548, 0.2994, 0.158, 0.3195, 0.2221, 0.2593, 0.2643, 0.2106, 0.1553, 0.2522, 0.1548, 0.2882, 0.242, 0.518, 0.1075, 0.4776, 0.03677, 0.4993, 0.003709, 0.546, 0.09231, 0.4587, 0.07078, 0.3569, 0.08421, 0.3314, 0.04321, 0.4776, 0.03677, 0.4776, 0.03677, 0.3314, 0.04321, 0.3082, 0.002448, 0.4993, 0.003709, 0.2522, 0.1548, 0.3314, 0.04321, 0.3569, 0.08421, 0.2994, 0.158, 0.2106, 0.1553, 0.3082, 0.002448, 0.3314, 0.04321, 0.2522, 0.1548, 0.21, 0.7545, 0.2113, 0.6749, 0.3244, 0.548, 0.3726, 0.568, 0.4232, 0.7423, 0.4394, 0.7434, 0.4217, 0.7644, 0.4248, 0.7201, 0.4232, 0.7423, 0.407, 0.7411, 0.4232, 0.7423, 0.4248, 0.7201, 0.4394, 0.7434, 0.4217, 0.7644, 0.407, 0.7411, 0.4232, 0.7423, 0.452, 0.7648, 0.4358, 0.7653, 0.4527, 0.7869, 0.4513, 0.7427, 0.452, 0.7648, 0.4682, 0.7643, 0.452, 0.7648, 0.4513, 0.7427, 0.4358, 0.7653, 0.4527, 0.7869, 0.4682, 0.7643, 0.452, 0.7648, 0.3994, 0.7657, 0.3833, 0.7651, 0.4003, 0.7436, 0.3986, 0.7878, 0.3994, 0.7657, 0.4156, 0.7664, 0.3994, 0.7657, 0.3986, 0.7878, 0.3833, 0.7651, 0.4003, 0.7436, 0.4156, 0.7664, 0.3994, 0.7657, 0.3731, 0.7393, 0.3893, 0.7386, 0.3741, 0.7614, 0.3721, 0.7173, 0.3731, 0.7393, 0.357, 0.7401, 0.3731, 0.7393, 0.3721, 0.7173, 0.3893, 0.7386, 0.3741, 0.7614, 0.357, 0.7401, 0.3731, 0.7393, 0.3579, 0.7692, 0.3457, 0.7716, 0.3598, 0.7871, 0.3583, 0.7713, 0.3585, 0.7527, 0.3579, 0.7692, 0.3592, 0.7691, 0.3706, 0.7693, 0.3579, 0.7692, 0.3585, 0.7527, 0.3457, 0.7716, 0.3598, 0.7871, 0.3706, 0.7693, 0.3592, 0.7691, 0.3583, 0.7713, 0.7712, 0.04091, 0.9517, 0.002746, 0.8391, 0.1049, 0.4327, 0.4408, 0.4598, 0.3103, 0.524, 0.3268, 0.4961, 0.4453, 0.3726, 0.568, 0.4327, 0.4408, 0.4961, 0.4453, 0.3971, 0.5871, 0.6312, 0.6449, 0.7438, 0.5429, 0.6112, 0.5733, 0.7119, 0.6889, 0.7438, 0.5429, 0.6312, 0.6449, 0.5883, 0.7375, 0.6466, 0.778, 0.7124, 0.7211, 0.601, 0.6614, 0.6466, 0.778, 0.6876, 0.8656, 0.7124, 0.7211, 0.2275, 0.9683, 0.9474, 0.9658, 0.8753, 0.8967, 0.3607, 0.8965, 0.3592, 0.7691, 0.3579, 0.7692, 0.3583, 0.7713, 0.3607, 0.8965, 0.8753, 0.8967, 0.8517, 0.8723, 0.5481, 0.872, 0.2501, 0.616, 0.2507, 0.5841, 0.1952, 0.5976, 0.2507, 0.5841, 0.2803, 0.5821, 0.309, 0.5423, 0.1952, 0.5976, 0.1575, 0.6376, 0.2031, 0.642, 0.1952, 0.5976, 0.1389, 0.6082, 0.1575, 0.6376, 0.1952, 0.5976, 0.1989, 0.959, 0.2115, 0.9761, 0.2047, 0.9915, 0.1854, 0.981])
_ca = me_vert_001.color_attributes.new('__uvp2_split_offset', 'BYTE_COLOR', 'CORNER')
_ca.data.foreach_set('color', [0.0, 0.0, 0.0, 1.0, 0.0, 0.0, 0.0, 1.0, 0.0, 0.0, 0.0, 1.0, 0.0, 0.0, 0.0, 1.0, 0.0, 0.0, 0.0, 1.0, 0.0, 0.0, 0.0, 1.0, 0.0, 0.0, 0.0, 1.0, 0.0, 0.0, 0.0, 1.0, 0.0, 0.0, 0.0, 1.0, 0.0, 0.0, 0.0, 1.0, 0.0, 0.0, 0.0, 1.0, 0.0, 0.0, 0.0, 1.0, 0.0, 0.0, 0.0, 1.0, 0.0, 0.0, 0.0, 1.0, 0.0, 0.0, 0.0, 1.0, 0.0, 0.0, 0.0, 1.0, 0.0, 0.0, 0.0, 1.0, 0.0, 0.0, 0.0, 1.0, 0.0, 0.0, 0.0, 1.0, 0.0, 0.0, 0.0, 1.0, 0.0, 0.0, 0.0, 1.0, 0.0, 0.0, 0.0, 1.0, 0.0, 0.0, 0.0, 1.0, 0.0, 0.0, 0.0, 1.0, 0.0, 0.0, 0.0, 1.0, 0.0, 0.0, 0.0, 1.0, 0.0, 0.0, 0.0, 1.0, 0.0, 0.0, 0.0, 1.0, 0.0, 0.0, 0.0, 1.0, 0.0, 0.0, 0.0, 1.0, 0.0, 0.0, 0.0, 1.0, 0.0, 0.0, 0.0, 1.0, 0.0, 0.0, 0.0, 1.0, 0.0, 0.0, 0.0, 1.0, 0.0, 0.0, 0.0, 1.0, 0.0, 0.0, 0.0, 1.0, 0.0, 0.0, 0.0, 1.0, 0.0, 0.0, 0.0, 1.0, 0.0, 0.0, 0.0, 1.0, 0.0, 0.0, 0.0, 1.0, 0.0, 0.0, 0.0, 1.0, 0.0, 0.0, 0.0, 1.0, 0.0, 0.0, 0.0, 1.0, 0.0, 0.0, 0.0, 1.0, 0.0, 0.0, 0.0, 1.0, 0.0, 0.0, 0.0, 1.0, 0.0, 0.0, 0.0, 1.0, 0.0, 0.0, 0.0, 1.0, 0.0, 0.0, 0.0, 1.0, 0.0, 0.0, 0.0, 1.0, 0.0, 0.0, 0.0, 1.0, 0.0, 0.0, 0.0, 1.0, 0.0, 0.0, 0.0, 1.0, 0.0, 0.0, 0.0, 1.0, 0.0, 0.0, 0.0, 1.0, 0.0, 0.0, 0.0, 1.0, 0.0, 0.0, 0.0, 1.0, 0.0, 0.0, 0.0, 1.0, 0.0, 0.0, 0.0, 1.0, 0.0, 0.0, 0.0, 1.0, 0.0, 0.0, 0.0, 1.0, 0.0, 0.0, 0.0, 1.0, 0.0, 0.0, 0.0, 1.0, 0.0, 0.0, 0.0, 1.0, 0.0, 0.0, 0.0, 1.0, 0.0, 0.0, 0.0, 1.0, 0.0, 0.0, 0.0, 1.0, 0.0, 0.0, 0.0, 1.0, 0.0, 0.0, 0.0, 1.0, 0.0, 0.0, 0.0, 1.0, 0.0, 0.0, 0.0, 1.0, 0.0, 0.0, 0.0, 1.0, 0.0, 0.0, 0.0, 1.0, 0.0, 0.0, 0.0, 1.0, 0.0, 0.0, 0.0, 1.0, 0.0, 0.0, 0.0, 1.0, 0.0, 0.0, 0.0, 1.0, 0.0, 0.0, 0.0, 1.0, 0.0, 0.0, 0.0, 1.0, 0.0, 0.0, 0.0, 1.0, 0.0, 0.0, 0.0, 1.0, 0.0, 0.0, 0.0, 1.0, 0.0, 0.0, 0.0, 1.0, 0.0, 0.0, 0.0, 1.0, 0.0, 0.0, 0.0, 1.0, 0.0, 0.0, 0.0, 1.0, 0.0, 0.0, 0.0, 1.0, 0.0, 0.0, 0.0, 1.0, 0.0, 0.0, 0.0, 1.0, 0.0, 0.0, 0.0, 1.0, 0.0, 0.0, 0.0, 1.0, 0.0, 0.0, 0.0, 1.0, 0.0, 0.0, 0.0, 1.0, 0.0, 0.0, 0.0, 1.0, 0.0, 0.0, 0.0, 1.0, 0.0, 0.0, 0.0, 1.0, 0.0, 0.0, 0.0, 1.0, 0.0, 0.0, 0.0, 1.0, 0.0, 0.0, 0.0, 1.0, 0.0, 0.0, 0.0, 1.0, 0.0, 0.0, 0.0, 1.0, 0.0, 0.0, 0.0, 1.0, 0.0, 0.0, 0.0, 1.0, 0.0, 0.0, 0.0, 1.0, 0.0, 0.0, 0.0, 1.0, 0.0, 0.0, 0.0, 1.0, 0.0, 0.0, 0.0, 1.0, 0.0, 0.0, 0.0, 1.0, 0.0, 0.0, 0.0, 1.0, 0.0, 0.0, 0.0, 1.0, 0.0, 0.0, 0.0, 1.0, 0.0, 0.0, 0.0, 1.0, 0.0, 0.0, 0.0, 1.0, 0.0, 0.0, 0.0, 1.0, 0.0, 0.0, 0.0, 1.0, 0.0, 0.0, 0.0, 1.0, 0.0, 0.0, 0.0, 1.0, 0.0, 0.0, 0.0, 1.0, 0.0, 0.0, 0.0, 1.0, 0.0, 0.0, 0.0, 1.0, 0.0, 0.0, 0.0, 1.0, 0.0, 0.0, 0.0, 1.0, 0.0, 0.0, 0.0, 1.0, 0.0, 0.0, 0.0, 1.0, 0.0, 0.0, 0.0, 1.0, 0.0, 0.0, 0.0, 1.0, 0.0, 0.0, 0.0, 1.0, 0.0, 0.0, 0.0, 1.0, 0.0, 0.0, 0.0, 1.0, 0.0, 0.0, 0.0, 1.0, 0.0, 0.0, 0.0, 1.0, 0.0, 0.0, 0.0, 1.0, 0.0, 0.0, 0.0, 1.0, 0.0, 0.0, 0.0, 1.0, 0.0, 0.0, 0.0, 1.0, 0.0, 0.0, 0.0, 1.0, 0.0, 0.0, 0.0, 1.0, 0.0, 0.0, 0.0, 1.0, 0.0, 0.0, 0.0, 1.0, 0.0, 0.0, 0.0, 1.0, 0.0, 0.0, 0.0, 1.0, 0.0, 0.0, 0.0, 1.0, 0.0, 0.0, 0.0, 1.0, 0.0, 0.0, 0.0, 1.0, 0.0, 0.0, 0.0, 1.0, 0.0, 0.0, 0.0, 1.0, 0.0, 0.0, 0.0, 1.0, 0.0, 0.0, 0.0, 1.0, 0.0, 0.0, 0.0, 1.0, 0.0, 0.0, 0.0, 1.0, 0.0, 0.0, 0.0, 1.0, 0.0, 0.0, 0.0, 1.0, 0.0, 0.0, 0.0, 1.0, 0.0, 0.0, 0.0, 1.0, 0.0, 0.0, 0.0, 1.0, 0.0, 0.0, 0.0, 1.0, 0.0, 0.0, 0.0, 1.0, 0.0, 0.0, 0.0, 1.0, 0.0, 0.0, 0.0, 1.0, 0.0, 0.0, 0.0, 1.0, 0.0, 0.0, 0.0, 1.0, 0.0, 0.0, 0.0, 1.0, 0.0, 0.0, 0.0, 1.0, 0.0, 0.0, 0.0, 1.0, 0.0, 0.0, 0.0, 1.0, 0.0, 0.0, 0.0, 1.0, 0.0, 0.0, 0.0, 1.0, 0.0, 0.0, 0.0, 1.0, 0.0, 0.0, 0.0, 1.0, 0.0, 0.0, 0.0, 1.0, 0.0, 0.0, 0.0, 1.0, 0.0, 0.0, 0.0, 1.0, 0.0, 0.0, 0.0, 1.0, 0.0, 0.0, 0.0, 1.0, 0.0, 0.0, 0.0, 1.0, 0.0, 0.0, 0.0, 1.0, 0.0, 0.0, 0.0, 1.0, 0.0, 0.0, 0.0, 1.0, 0.0, 0.0, 0.0, 1.0, 0.0, 0.0, 0.0, 1.0, 0.0, 0.0, 0.0, 1.0, 0.0, 0.0, 0.0, 1.0, 0.0, 0.0, 0.0, 1.0, 0.0, 0.0, 0.0, 1.0, 0.0, 0.0, 0.0, 1.0, 0.0, 0.0, 0.0, 1.0, 0.0, 0.0, 0.0, 1.0, 0.0, 0.0, 0.0, 1.0, 0.0, 0.0, 0.0, 1.0, 0.0, 0.0, 0.0, 1.0, 0.0, 0.0, 0.0, 1.0, 0.0, 0.0, 0.0, 1.0, 0.0, 0.0, 0.0, 1.0, 0.0, 0.0, 0.0, 1.0, 0.0, 0.0, 0.0, 1.0, 0.0, 0.0, 0.0, 1.0, 0.0, 0.0, 0.0, 1.0, 0.0, 0.0, 0.0, 1.0, 0.0, 0.0, 0.0, 1.0, 0.0, 0.0, 0.0, 1.0, 0.0, 0.0, 0.0, 1.0, 0.0, 0.0, 0.0, 1.0, 0.0, 0.0, 0.0, 1.0, 0.0, 0.0, 0.0, 1.0, 0.0, 0.0, 0.0, 1.0, 0.0, 0.0, 0.0, 1.0, 0.0, 0.0, 0.0, 1.0, 0.0, 0.0, 0.0, 1.0, 0.0, 0.0, 0.0, 1.0, 0.0, 0.0, 0.0, 1.0, 0.0, 0.0, 0.0, 1.0, 0.0, 0.0, 0.0, 1.0, 0.0, 0.0, 0.0, 1.0, 0.0, 0.0, 0.0, 1.0, 0.0, 0.0, 0.0, 1.0, 0.0, 0.0, 0.0, 1.0, 0.0, 0.0, 0.0, 1.0, 0.0, 0.0, 0.0, 1.0, 0.0, 0.0, 0.0, 1.0, 0.0, 0.0, 0.0, 1.0, 0.0, 0.0, 0.0, 1.0, 0.0, 0.0, 0.0, 1.0, 0.0, 0.0, 0.0, 1.0, 0.0, 0.0, 0.0, 1.0, 0.0, 0.0, 0.0, 1.0, 0.0, 0.0, 0.0, 1.0, 0.0, 0.0, 0.0, 1.0, 0.0, 0.0, 0.0, 1.0, 0.0, 0.0, 0.0, 1.0, 0.0, 0.0, 0.0, 1.0, 0.0, 0.0, 0.0, 1.0, 0.0, 0.0, 0.0, 1.0, 0.0, 0.0, 0.0, 1.0, 0.0, 0.0, 0.0, 1.0, 0.0, 0.0, 0.0, 1.0, 0.0, 0.0, 0.0, 1.0, 0.0, 0.0, 0.0, 1.0, 0.0, 0.0, 0.0, 1.0, 0.0, 0.0, 0.0, 1.0, 0.0, 0.0, 0.0, 1.0, 0.0, 0.0, 0.0, 1.0, 0.0, 0.0, 0.0, 1.0, 0.0, 0.0, 0.0, 1.0, 0.0, 0.0, 0.0, 1.0, 0.0, 0.0, 0.0, 1.0, 0.0, 0.0, 0.0, 1.0, 0.0, 0.0, 0.0, 1.0, 0.0, 0.0, 0.0, 1.0, 0.0, 0.0, 0.0, 1.0, 0.0, 0.0, 0.0, 1.0, 0.0, 0.0, 0.0, 1.0, 0.0, 0.0, 0.0, 1.0, 0.0, 0.0, 0.0, 1.0, 0.0, 0.0, 0.0, 1.0, 0.0, 0.0, 0.0, 1.0, 0.0, 0.0, 0.0, 1.0, 0.0, 0.0, 0.0, 1.0, 0.0, 0.0, 0.0, 1.0, 0.0, 0.0, 0.0, 1.0, 0.0, 0.0, 0.0, 1.0, 0.0, 0.0, 0.0, 1.0, 0.0, 0.0, 0.0, 1.0, 0.0, 0.0, 0.0, 1.0, 0.0, 0.0, 0.0, 1.0, 0.0, 0.0, 0.0, 1.0, 0.0, 0.0, 0.0, 1.0, 0.0, 0.0, 0.0, 1.0, 0.0, 0.0, 0.0, 1.0, 0.0, 0.0, 0.0, 1.0, 0.0, 0.0, 0.0, 1.0, 0.0, 0.0, 0.0, 1.0, 0.0, 0.0, 0.0, 1.0, 0.0, 0.0, 0.0, 1.0, 0.0, 0.0, 0.0, 1.0, 0.0, 0.0, 0.0, 1.0, 0.0, 0.0, 0.0, 1.0, 0.0, 0.0, 0.0, 1.0, 0.0, 0.0, 0.0, 1.0, 0.0, 0.0, 0.0, 1.0, 0.0, 0.0, 0.0, 1.0, 0.0, 0.0, 0.0, 1.0, 0.0, 0.0, 0.0, 1.0, 0.0, 0.0, 0.0, 1.0, 0.0, 0.0, 0.0, 1.0, 0.0, 0.0, 0.0, 1.0, 0.0, 0.0, 0.0, 1.0, 0.0, 0.0, 0.0, 1.0, 0.0, 0.0, 0.0, 1.0, 0.0, 0.0, 0.0, 1.0, 0.0, 0.0, 0.0, 1.0, 0.0, 0.0, 0.0, 1.0, 0.0, 0.0, 0.0, 1.0, 0.0, 0.0, 0.0, 1.0, 0.0, 0.0, 0.0, 1.0, 0.0, 0.0, 0.0, 1.0, 0.0, 0.0, 0.0, 1.0, 0.0, 0.0, 0.0, 1.0, 0.0, 0.0, 0.0, 1.0, 0.0, 0.0, 0.0, 1.0, 0.0, 0.0, 0.0, 1.0, 0.0, 0.0, 0.0, 1.0, 0.0, 0.0, 0.0, 1.0, 0.0, 0.0, 0.0, 1.0, 0.0, 0.0, 0.0, 1.0, 0.0, 0.0, 0.0, 1.0, 0.0, 0.0, 0.0, 1.0, 0.0, 0.0, 0.0, 1.0, 0.0, 0.0, 0.0, 1.0, 0.0, 0.0, 0.0, 1.0, 0.0, 0.0, 0.0, 1.0, 0.0, 0.0, 0.0, 1.0, 0.0, 0.0, 0.0, 1.0, 0.0, 0.0, 0.0, 1.0, 0.0, 0.0, 0.0, 1.0, 0.0, 0.0, 0.0, 1.0, 0.0, 0.0, 0.0, 1.0, 0.0, 0.0, 0.0, 1.0, 0.0, 0.0, 0.0, 1.0, 0.0, 0.0, 0.0, 1.0, 0.0, 0.0, 0.0, 1.0, 0.0, 0.0, 0.0, 1.0, 0.0, 0.0, 0.0, 1.0, 0.0, 0.0, 0.0, 1.0, 0.0, 0.0, 0.0, 1.0, 0.0, 0.0, 0.0, 1.0, 0.0, 0.0, 0.0, 1.0, 0.0, 0.0, 0.0, 1.0, 0.0, 0.0, 0.0, 1.0, 0.0, 0.0, 0.0, 1.0, 0.0, 0.0, 0.0, 1.0, 0.0, 0.0, 0.0, 1.0, 0.0, 0.0, 0.0, 1.0, 0.0, 0.0, 0.0, 1.0, 0.0, 0.0, 0.0, 1.0, 0.0, 0.0, 0.0, 1.0, 0.0, 0.0, 0.0, 1.0, 0.0, 0.0, 0.0, 1.0, 0.0, 0.0, 0.0, 1.0, 0.0, 0.0, 0.0, 1.0, 0.0, 0.0, 0.0, 1.0, 0.0, 0.0, 0.0, 1.0, 0.0, 0.0, 0.0, 1.0, 0.0, 0.0, 0.0, 1.0, 0.0, 0.0, 0.0, 1.0, 0.0, 0.0, 0.0, 1.0, 0.0, 0.0, 0.0, 1.0, 0.0, 0.0, 0.0, 1.0, 0.0, 0.0, 0.0, 1.0, 0.0, 0.0, 0.0, 1.0, 0.0, 0.0, 0.0, 1.0, 0.0, 0.0, 0.0, 1.0, 0.0, 0.0, 0.0, 1.0, 0.0, 0.0, 0.0, 1.0, 0.0, 0.0, 0.0, 1.0, 0.0, 0.0, 0.0, 1.0, 0.0, 0.0, 0.0, 1.0, 0.0, 0.0, 0.0, 1.0, 0.0, 0.0, 0.0, 1.0, 0.0, 0.0, 0.0, 1.0, 0.0, 0.0, 0.0, 1.0, 0.0, 0.0, 0.0, 1.0, 0.0, 0.0, 0.0, 1.0, 0.0, 0.0, 0.0, 1.0, 0.0, 0.0, 0.0, 1.0, 0.0, 0.0, 0.0, 1.0, 0.0, 0.0, 0.0, 1.0, 0.0, 0.0, 0.0, 1.0, 0.0, 0.0, 0.0, 1.0, 0.0, 0.0, 0.0, 1.0, 0.0, 0.0, 0.0, 1.0, 0.0, 0.0, 0.0, 1.0, 0.0, 0.0, 0.0, 1.0, 0.0, 0.0, 0.0, 1.0, 0.0, 0.0, 0.0, 1.0, 0.0, 0.0, 0.0, 1.0, 0.0, 0.0, 0.0, 1.0, 0.0, 0.0, 0.0, 1.0, 0.0, 0.0, 0.0, 1.0, 0.0, 0.0, 0.0, 1.0, 0.0, 0.0, 0.0, 1.0, 0.0, 0.0, 0.0, 1.0, 0.0, 0.0, 0.0, 1.0, 0.0, 0.0, 0.0, 1.0, 0.0, 0.0, 0.0, 1.0, 0.0, 0.0, 0.0, 1.0, 0.0, 0.0, 0.0, 1.0, 0.0, 0.0, 0.0, 1.0, 0.0, 0.0, 0.0, 1.0, 0.0, 0.0, 0.0, 1.0, 0.0, 0.0, 0.0, 1.0, 0.0, 0.0, 0.0, 1.0, 0.0, 0.0, 0.0, 1.0, 0.0, 0.0, 0.0, 1.0, 0.0, 0.0, 0.0, 1.0, 0.0, 0.0, 0.0, 1.0, 0.0, 0.0, 0.0, 1.0, 0.0, 0.0, 0.0, 1.0, 0.0, 0.0, 0.0, 1.0, 0.0, 0.0, 0.0, 1.0, 0.0, 0.0, 0.0, 1.0, 0.0, 0.0, 0.0, 1.0, 0.0, 0.0, 0.0, 1.0, 0.0, 0.0, 0.0, 1.0, 0.0, 0.0, 0.0, 1.0, 0.0, 0.0, 0.0, 1.0, 0.0, 0.0, 0.0, 1.0, 0.0, 0.0, 0.0, 1.0, 0.0, 0.0, 0.0, 1.0, 0.0, 0.0, 0.0, 1.0, 0.0, 0.0, 0.0, 1.0, 0.0, 0.0, 0.0, 1.0, 0.0, 0.0, 0.0, 1.0, 0.0, 0.0, 0.0, 1.0, 0.0, 0.0, 0.0, 1.0, 0.0, 0.0, 0.0, 1.0, 0.0, 0.0, 0.0, 1.0, 0.0, 0.0, 0.0, 1.0, 0.0, 0.0, 0.0, 1.0, 0.0, 0.0, 0.0, 1.0, 0.0, 0.0, 0.0, 1.0, 0.0, 0.0, 0.0, 1.0, 0.0, 0.0, 0.0, 1.0, 0.0, 0.0, 0.0, 1.0, 0.0, 0.0, 0.0, 1.0, 0.0, 0.0, 0.0, 1.0, 0.0, 0.0, 0.0, 1.0, 0.0, 0.0, 0.0, 1.0, 0.0, 0.0, 0.0, 1.0, 0.0, 0.0, 0.0, 1.0, 0.0, 0.0, 0.0, 1.0, 0.0, 0.0, 0.0, 1.0, 0.0, 0.0, 0.0, 1.0, 0.0, 0.0, 0.0, 1.0, 0.0, 0.0, 0.0, 1.0, 0.0, 0.0, 0.0, 1.0, 0.0, 0.0, 0.0, 1.0, 0.0, 0.0, 0.0, 1.0, 0.0, 0.0, 0.0, 1.0, 0.0, 0.0, 0.0, 1.0, 0.0, 0.0, 0.0, 1.0, 0.0, 0.0, 0.0, 1.0, 0.0, 0.0, 0.0, 1.0, 0.0, 0.0, 0.0, 1.0, 0.0, 0.0, 0.0, 1.0, 0.0, 0.0, 0.0, 1.0, 0.0, 0.0, 0.0, 1.0, 0.0, 0.0, 0.0, 1.0, 0.0, 0.0, 0.0, 1.0, 0.0, 0.0, 0.0, 1.0, 0.0, 0.0, 0.0, 1.0, 0.0, 0.0, 0.0, 1.0, 0.0, 0.0, 0.0, 1.0, 0.0, 0.0, 0.0, 1.0, 0.0, 0.0, 0.0, 1.0, 0.0, 0.0, 0.0, 1.0, 0.0, 0.0, 0.0, 1.0, 0.0, 0.0, 0.0, 1.0, 0.0, 0.0, 0.0, 1.0, 0.0, 0.0, 0.0, 1.0, 0.0, 0.0, 0.0, 1.0, 0.0, 0.0, 0.0, 1.0, 0.0, 0.0, 0.0, 1.0, 0.0, 0.0, 0.0, 1.0, 0.0, 0.0, 0.0, 1.0, 0.0, 0.0, 0.0, 1.0, 0.0, 0.0, 0.0, 1.0, 0.0, 0.0, 0.0, 1.0, 0.0, 0.0, 0.0, 1.0, 0.0, 0.0, 0.0, 1.0, 0.0, 0.0, 0.0, 1.0, 0.0, 0.0, 0.0, 1.0, 0.0, 0.0, 0.0, 1.0, 0.0, 0.0, 0.0, 1.0, 0.0, 0.0, 0.0, 1.0, 0.0, 0.0, 0.0, 1.0, 0.0, 0.0, 0.0, 1.0, 0.0, 0.0, 0.0, 1.0, 0.0, 0.0, 0.0, 1.0, 0.0, 0.0, 0.0, 1.0, 0.0, 0.0, 0.0, 1.0, 0.0, 0.0, 0.0, 1.0, 0.0, 0.0, 0.0, 1.0, 0.0, 0.0, 0.0, 1.0, 0.0, 0.0, 0.0, 1.0, 0.0, 0.0, 0.0, 1.0, 0.0, 0.0, 0.0, 1.0, 0.0, 0.0, 0.0, 1.0, 0.0, 0.0, 0.0, 1.0, 0.0, 0.0, 0.0, 1.0, 0.0, 0.0, 0.0, 1.0, 0.0, 0.0, 0.0, 1.0, 0.0, 0.0, 0.0, 1.0, 0.0, 0.0, 0.0, 1.0, 0.0, 0.0, 0.0, 1.0, 0.0, 0.0, 0.0, 1.0, 0.0, 0.0, 0.0, 1.0, 0.0, 0.0, 0.0, 1.0, 0.0, 0.0, 0.0, 1.0, 0.0, 0.0, 0.0, 1.0, 0.0, 0.0, 0.0, 1.0, 0.0, 0.0, 0.0, 1.0, 0.0, 0.0, 0.0, 1.0, 0.0, 0.0, 0.0, 1.0, 0.0, 0.0, 0.0, 1.0, 0.0, 0.0, 0.0, 1.0, 0.0, 0.0, 0.0, 1.0, 0.0, 0.0, 0.0, 1.0, 0.0, 0.0, 0.0, 1.0, 0.0, 0.0, 0.0, 1.0, 0.0, 0.0, 0.0, 1.0, 0.0, 0.0, 0.0, 1.0, 0.0, 0.0, 0.0, 1.0, 0.0, 0.0, 0.0, 1.0, 0.0, 0.0, 0.0, 1.0, 0.0, 0.0, 0.0, 1.0, 0.0, 0.0, 0.0, 1.0, 0.0, 0.0, 0.0, 1.0, 0.0, 0.0, 0.0, 1.0, 0.0, 0.0, 0.0, 1.0, 0.0, 0.0, 0.0, 1.0, 0.0, 0.0, 0.0, 1.0, 0.0, 0.0, 0.0, 1.0, 0.0, 0.0, 0.0, 1.0, 0.0, 0.0, 0.0, 1.0, 0.0, 0.0, 0.0, 1.0, 0.0, 0.0, 0.0, 1.0, 0.0, 0.0, 0.0, 1.0, 0.0, 0.0, 0.0, 1.0, 0.0, 0.0, 0.0, 1.0, 0.0, 0.0, 0.0, 1.0, 0.0, 0.0, 0.0, 1.0, 0.0, 0.0, 0.0, 1.0, 0.0, 0.0, 0.0, 1.0, 0.0, 0.0, 0.0, 1.0, 0.0, 0.0, 0.0, 1.0, 0.0, 0.0, 0.0, 1.0, 0.0, 0.0, 0.0, 1.0, 0.0, 0.0, 0.0, 1.0, 0.0, 0.0, 0.0, 1.0, 0.0, 0.0, 0.0, 1.0, 0.0, 0.0, 0.0, 1.0, 0.0, 0.0, 0.0, 1.0, 0.0, 0.0, 0.0, 1.0, 0.0, 0.0, 0.0, 1.0, 0.0, 0.0, 0.0, 1.0, 0.0, 0.0, 0.0, 1.0, 0.0, 0.0, 0.0, 1.0, 0.0, 0.0, 0.0, 1.0, 0.0, 0.0, 0.0, 1.0, 0.0, 0.0, 0.0, 1.0, 0.0, 0.0, 0.0, 1.0, 0.0, 0.0, 0.0, 1.0, 0.0, 0.0, 0.0, 1.0, 0.0, 0.0, 0.0, 1.0, 0.0, 0.0, 0.0, 1.0, 0.0, 0.0, 0.0, 1.0, 0.0, 0.0, 0.0, 1.0, 0.0, 0.0, 0.0, 1.0, 0.0, 0.0, 0.0, 1.0, 0.0, 0.0, 0.0, 1.0, 0.0, 0.0, 0.0, 1.0, 0.0, 0.0, 0.0, 1.0, 0.0, 0.0, 0.0, 1.0, 0.0, 0.0, 0.0, 1.0, 0.0, 0.0, 0.0, 1.0, 0.0, 0.0, 0.0, 1.0, 0.0, 0.0, 0.0, 1.0, 0.0, 0.0, 0.0, 1.0, 0.0, 0.0, 0.0, 1.0, 0.0, 0.0, 0.0, 1.0, 0.0, 0.0, 0.0, 1.0, 0.0, 0.0, 0.0, 1.0, 0.0, 0.0, 0.0, 1.0, 0.0, 0.0, 0.0, 1.0, 0.0, 0.0, 0.0, 1.0, 0.0, 0.0, 0.0, 1.0, 0.0, 0.0, 0.0, 1.0, 0.0, 0.0, 0.0, 1.0, 0.0, 0.0, 0.0, 1.0, 0.0, 0.0, 0.0, 1.0, 0.0, 0.0, 0.0, 1.0, 0.0, 0.0, 0.0, 1.0, 0.0, 0.0, 0.0, 1.0, 0.0, 0.0, 0.0, 1.0, 0.0, 0.0, 0.0, 1.0, 0.0, 0.0, 0.0, 1.0, 0.0, 0.0, 0.0, 1.0, 0.0, 0.0, 0.0, 1.0, 0.0, 0.0, 0.0, 1.0, 0.0, 0.0, 0.0, 1.0, 0.0, 0.0, 0.0, 1.0, 0.0, 0.0, 0.0, 1.0, 0.0, 0.0, 0.0, 1.0, 0.0, 0.0, 0.0, 1.0, 0.0, 0.0, 0.0, 1.0, 0.0, 0.0, 0.0, 1.0, 0.0, 0.0, 0.0, 1.0, 0.0, 0.0, 0.0, 1.0, 0.0, 0.0, 0.0, 1.0, 0.0, 0.0, 0.0, 1.0, 0.0, 0.0, 0.0, 1.0, 0.0, 0.0, 0.0, 1.0, 0.0, 0.0, 0.0, 1.0, 0.0, 0.0, 0.0, 1.0, 0.0, 0.0, 0.0, 1.0, 0.0, 0.0, 0.0, 1.0, 0.0, 0.0, 0.0, 1.0, 0.0, 0.0, 0.0, 1.0, 0.0, 0.0, 0.0, 1.0, 0.0, 0.0, 0.0, 1.0, 0.0, 0.0, 0.0, 1.0, 0.0, 0.0, 0.0, 1.0, 0.0, 0.0, 0.0, 1.0, 0.0, 0.0, 0.0, 1.0, 0.0, 0.0, 0.0, 1.0, 0.0, 0.0, 0.0, 1.0, 0.0, 0.0, 0.0, 1.0, 0.0, 0.0, 0.0, 1.0, 0.0, 0.0, 0.0, 1.0, 0.0, 0.0, 0.0, 1.0, 0.0, 0.0, 0.0, 1.0, 0.0, 0.0, 0.0, 1.0, 0.0, 0.0, 0.0, 1.0, 0.0, 0.0, 0.0, 1.0, 0.0, 0.0, 0.0, 1.0, 0.0, 0.0, 0.0, 1.0, 0.0, 0.0, 0.0, 1.0, 0.0, 0.0, 0.0, 1.0, 0.0, 0.0, 0.0, 1.0, 0.0, 0.0, 0.0, 1.0, 0.0, 0.0, 0.0, 1.0, 0.0, 0.0, 0.0, 1.0, 0.0, 0.0, 0.0, 1.0, 0.0, 0.0, 0.0, 1.0, 0.0, 0.0, 0.0, 1.0, 0.0, 0.0, 0.0, 1.0, 0.0, 0.0, 0.0, 1.0, 0.0, 0.0, 0.0, 1.0, 0.0, 0.0, 0.0, 1.0, 0.0, 0.0, 0.0, 1.0, 0.0, 0.0, 0.0, 1.0, 0.0, 0.0, 0.0, 1.0, 0.0, 0.0, 0.0, 1.0, 0.0, 0.0, 0.0, 1.0, 0.0, 0.0, 0.0, 1.0, 0.0, 0.0, 0.0, 1.0, 0.0, 0.0, 0.0, 1.0, 0.0, 0.0, 0.0, 1.0, 0.0, 0.0, 0.0, 1.0, 0.0, 0.0, 0.0, 1.0, 0.0, 0.0, 0.0, 1.0, 0.0, 0.0, 0.0, 1.0, 0.0, 0.0, 0.0, 1.0, 0.0, 0.0, 0.0, 1.0, 0.0, 0.0, 0.0, 1.0, 0.0, 0.0, 0.0, 1.0, 0.0, 0.0, 0.0, 1.0, 0.0, 0.0, 0.0, 1.0, 0.0, 0.0, 0.0, 1.0, 0.0, 0.0, 0.0, 1.0, 0.0, 0.0, 0.0, 1.0, 0.0, 0.0, 0.0, 1.0, 0.0, 0.0, 0.0, 1.0, 0.0, 0.0, 0.0, 1.0, 0.0, 0.0, 0.0, 1.0, 0.0, 0.0, 0.0, 1.0, 0.0, 0.0, 0.0, 1.0, 0.0, 0.0, 0.0, 1.0, 0.0, 0.0, 0.0, 1.0, 0.0, 0.0, 0.0, 1.0, 0.0, 0.0, 0.0, 1.0, 0.0, 0.0, 0.0, 1.0, 0.0, 0.0, 0.0, 1.0, 0.0, 0.0, 0.0, 1.0, 0.0, 0.0, 0.0, 1.0, 0.0, 0.0, 0.0, 1.0, 0.0, 0.0, 0.0, 1.0, 0.0, 0.0, 0.0, 1.0, 0.0, 0.0, 0.0, 1.0, 0.0, 0.0, 0.0, 1.0, 0.0, 0.0, 0.0, 1.0, 0.0, 0.0, 0.0, 1.0, 0.0, 0.0, 0.0, 1.0, 0.0, 0.0, 0.0, 1.0, 0.0, 0.0, 0.0, 1.0, 0.0, 0.0, 0.0, 1.0, 0.0, 0.0, 0.0, 1.0, 0.0, 0.0, 0.0, 1.0, 0.0, 0.0, 0.0, 1.0, 0.0, 0.0, 0.0, 1.0, 0.0, 0.0, 0.0, 1.0, 0.0, 0.0, 0.0, 1.0, 0.0, 0.0, 0.0, 1.0, 0.0, 0.0, 0.0, 1.0, 0.0, 0.0, 0.0, 1.0, 0.0, 0.0, 0.0, 1.0, 0.0, 0.0, 0.0, 1.0, 0.0, 0.0, 0.0, 1.0, 0.0, 0.0, 0.0, 1.0, 0.0, 0.0, 0.0, 1.0, 0.0, 0.0, 0.0, 1.0, 0.0, 0.0, 0.0, 1.0, 0.0, 0.0, 0.0, 1.0, 0.0, 0.0, 0.0, 1.0, 0.0, 0.0, 0.0, 1.0, 0.0, 0.0, 0.0, 1.0, 0.0, 0.0, 0.0, 1.0, 0.0, 0.0, 0.0, 1.0, 0.0, 0.0, 0.0, 1.0, 0.0, 0.0, 0.0, 1.0, 0.0, 0.0, 0.0, 1.0, 0.0, 0.0, 0.0, 1.0, 0.0, 0.0, 0.0, 1.0, 0.0, 0.0, 0.0, 1.0, 0.0, 0.0, 0.0, 1.0, 0.0, 0.0, 0.0, 1.0, 0.0, 0.0, 0.0, 1.0, 0.0, 0.0, 0.0, 1.0, 0.0, 0.0, 0.0, 1.0, 0.0, 0.0, 0.0, 1.0, 0.0, 0.0, 0.0, 1.0, 0.0, 0.0, 0.0, 1.0, 0.0, 0.0, 0.0, 1.0, 0.0, 0.0, 0.0, 1.0, 0.0, 0.0, 0.0, 1.0, 0.0, 0.0, 0.0, 1.0, 0.0, 0.0, 0.0, 1.0, 0.0, 0.0, 0.0, 1.0, 0.0, 0.0, 0.0, 1.0, 0.0, 0.0, 0.0, 1.0, 0.0, 0.0, 0.0, 1.0, 0.0, 0.0, 0.0, 1.0, 0.0, 0.0, 0.0, 1.0, 0.0, 0.0, 0.0, 1.0, 0.0, 0.0, 0.0, 1.0, 0.0, 0.0, 0.0, 1.0, 0.0, 0.0, 0.0, 1.0, 0.0, 0.0, 0.0, 1.0, 0.0, 0.0, 0.0, 1.0, 0.0, 0.0, 0.0, 1.0, 0.0, 0.0, 0.0, 1.0, 0.0, 0.0, 0.0, 1.0, 0.0, 0.0, 0.0, 1.0, 0.0, 0.0, 0.0, 1.0, 0.0, 0.0, 0.0, 1.0, 0.0, 0.0, 0.0, 1.0, 0.0, 0.0, 0.0, 1.0, 0.0, 0.0, 0.0, 1.0, 0.0, 0.0, 0.0, 1.0, 0.0, 0.0, 0.0, 1.0, 0.0, 0.0, 0.0, 1.0, 0.0, 0.0, 0.0, 1.0, 0.0, 0.0, 0.0, 1.0, 0.0, 0.0, 0.0, 1.0, 0.0, 0.0, 0.0, 1.0, 0.0, 0.0, 0.0, 1.0, 0.0, 0.0, 0.0, 1.0, 0.0, 0.0, 0.0, 1.0, 0.0, 0.0, 0.0, 1.0, 0.0, 0.0, 0.0, 1.0, 0.0, 0.0, 0.0, 1.0, 0.0, 0.0, 0.0, 1.0, 0.0, 0.0, 0.0, 1.0, 0.0, 0.0, 0.0, 1.0, 0.0, 0.0, 0.0, 1.0, 0.0, 0.0, 0.0, 1.0, 0.0, 0.0, 0.0, 1.0, 0.0, 0.0, 0.0, 1.0, 0.0, 0.0, 0.0, 1.0, 0.0, 0.0, 0.0, 1.0, 0.0, 0.0, 0.0, 1.0, 0.0, 0.0, 0.0, 1.0, 0.0, 0.0, 0.0, 1.0, 0.0, 0.0, 0.0, 1.0, 0.0, 0.0, 0.0, 1.0, 0.0, 0.0, 0.0, 1.0, 0.0, 0.0, 0.0, 1.0, 0.0, 0.0, 0.0, 1.0, 0.0, 0.0, 0.0, 1.0, 0.0, 0.0, 0.0, 1.0, 0.0, 0.0, 0.0, 1.0, 0.0, 0.0, 0.0, 1.0, 0.0, 0.0, 0.0, 1.0, 0.0, 0.0, 0.0, 1.0, 0.0, 0.0, 0.0, 1.0, 0.0, 0.0, 0.0, 1.0, 0.0, 0.0, 0.0, 1.0, 0.0, 0.0, 0.0, 1.0, 0.0, 0.0, 0.0, 1.0, 0.0, 0.0, 0.0, 1.0, 0.0, 0.0, 0.0, 1.0, 0.0, 0.0, 0.0, 1.0, 0.0, 0.0, 0.0, 1.0, 0.0, 0.0, 0.0, 1.0, 0.0, 0.0, 0.0, 1.0, 0.0, 0.0, 0.0, 1.0, 0.0, 0.0, 0.0, 1.0, 0.0, 0.0, 0.0, 1.0, 0.0, 0.0, 0.0, 1.0, 0.0, 0.0, 0.0, 1.0, 0.0, 0.0, 0.0, 1.0, 0.0, 0.0, 0.0, 1.0, 0.0, 0.0, 0.0, 1.0, 0.0, 0.0, 0.0, 1.0, 0.0, 0.0, 0.0, 1.0, 0.0, 0.0, 0.0, 1.0, 0.0, 0.0, 0.0, 1.0, 0.0, 0.0, 0.0, 1.0, 0.0, 0.0, 0.0, 1.0, 0.0, 0.0, 0.0, 1.0, 0.0, 0.0, 0.0, 1.0, 0.0, 0.0, 0.0, 1.0, 0.0, 0.0, 0.0, 1.0, 0.0, 0.0, 0.0, 1.0, 0.0, 0.0, 0.0, 1.0, 0.0, 0.0, 0.0, 1.0, 0.0, 0.0, 0.0, 1.0, 0.0, 0.0, 0.0, 1.0, 0.0, 0.0, 0.0, 1.0, 0.0, 0.0, 0.0, 1.0, 0.0, 0.0, 0.0, 1.0, 0.0, 0.0, 0.0, 1.0, 0.0, 0.0, 0.0, 1.0, 0.0, 0.0, 0.0, 1.0, 0.0, 0.0, 0.0, 1.0, 0.0, 0.0, 0.0, 1.0, 0.0, 0.0, 0.0, 1.0, 0.0, 0.0, 0.0, 1.0, 0.0, 0.0, 0.0, 1.0, 0.0, 0.0, 0.0, 1.0, 0.0, 0.0, 0.0, 1.0, 0.0, 0.0, 0.0, 1.0, 0.0, 0.0, 0.0, 1.0, 0.0, 0.0, 0.0, 1.0, 0.0, 0.0, 0.0, 1.0, 0.0, 0.0, 0.0, 1.0, 0.0, 0.0, 0.0, 1.0, 0.0, 0.0, 0.0, 1.0, 0.0, 0.0, 0.0, 1.0, 0.0, 0.0, 0.0, 1.0, 0.0, 0.0, 0.0, 1.0, 0.0, 0.0, 0.0, 1.0, 0.0, 0.0, 0.0, 1.0, 0.0, 0.0, 0.0, 1.0, 0.0, 0.0, 0.0, 1.0, 0.0, 0.0, 0.0, 1.0, 0.0, 0.0, 0.0, 1.0, 0.0, 0.0, 0.0, 1.0, 0.0, 0.0, 0.0, 1.0, 0.0, 0.0, 0.0, 1.0, 0.0, 0.0, 0.0, 1.0, 0.0, 0.0, 0.0, 1.0, 0.0, 0.0, 0.0, 1.0, 0.0, 0.0, 0.0, 1.0, 0.0, 0.0, 0.0, 1.0, 0.0, 0.0, 0.0, 1.0, 0.0, 0.0, 0.0, 1.0, 0.0, 0.0, 0.0, 1.0, 0.0, 0.0, 0.0, 1.0, 0.0, 0.0, 0.0, 1.0, 0.0, 0.0, 0.0, 1.0, 0.0, 0.0, 0.0, 1.0, 0.0, 0.0, 0.0, 1.0, 0.0, 0.0, 0.0, 1.0, 0.0, 0.0, 0.0, 1.0, 0.0, 0.0, 0.0, 1.0, 0.0, 0.0, 0.0, 1.0, 0.0, 0.0, 0.0, 1.0, 0.0, 0.0, 0.0, 1.0, 0.0, 0.0, 0.0, 1.0, 0.0, 0.0, 0.0, 1.0, 0.0, 0.0, 0.0, 1.0, 0.0, 0.0, 0.0, 1.0, 0.0, 0.0, 0.0, 1.0, 0.0, 0.0, 0.0, 1.0, 0.0, 0.0, 0.0, 1.0, 0.0, 0.0, 0.0, 1.0, 0.0, 0.0, 0.0, 1.0, 0.0, 0.0, 0.0, 1.0, 0.0, 0.0, 0.0, 1.0, 0.0, 0.0, 0.0, 1.0, 0.0, 0.0, 0.0, 1.0, 0.0, 0.0, 0.0, 1.0, 0.0, 0.0, 0.0, 1.0, 0.0, 0.0, 0.0, 1.0, 0.0, 0.0, 0.0, 1.0, 0.0, 0.0, 0.0, 1.0, 0.0, 0.0, 0.0, 1.0, 0.0, 0.0, 0.0, 1.0, 0.0, 0.0, 0.0, 1.0, 0.0, 0.0, 0.0, 1.0, 0.0, 0.0, 0.0, 1.0, 0.0, 0.0, 0.0, 1.0, 0.0, 0.0, 0.0, 1.0, 0.0, 0.0, 0.0, 1.0, 0.0, 0.0, 0.0, 1.0, 0.0, 0.0, 0.0, 1.0, 0.0, 0.0, 0.0, 1.0, 0.0, 0.0, 0.0, 1.0, 0.0, 0.0, 0.0, 1.0, 0.0, 0.0, 0.0, 1.0, 0.0, 0.0, 0.0, 1.0, 0.0, 0.0, 0.0, 1.0, 0.0, 0.0, 0.0, 1.0, 0.0, 0.0, 0.0, 1.0, 0.0, 0.0, 0.0, 1.0, 0.0, 0.0, 0.0, 1.0, 0.0, 0.0, 0.0, 1.0, 0.0, 0.0, 0.0, 1.0, 0.0, 0.0, 0.0, 1.0, 0.0, 0.0, 0.0, 1.0, 0.0, 0.0, 0.0, 1.0, 0.0, 0.0, 0.0, 1.0, 0.0, 0.0, 0.0, 1.0, 0.0, 0.0, 0.0, 1.0, 0.0, 0.0, 0.0, 1.0, 0.0, 0.0, 0.0, 1.0, 0.0, 0.0, 0.0, 1.0, 0.0, 0.0, 0.0, 1.0, 0.0, 0.0, 0.0, 1.0, 0.0, 0.0, 0.0, 1.0, 0.0, 0.0, 0.0, 1.0, 0.0, 0.0, 0.0, 1.0, 0.0, 0.0, 0.0, 1.0, 0.0, 0.0, 0.0, 1.0, 0.0, 0.0, 0.0, 1.0, 0.0, 0.0, 0.0, 1.0, 0.0, 0.0, 0.0, 1.0, 0.0, 0.0, 0.0, 1.0, 0.0, 0.0, 0.0, 1.0, 0.0, 0.0, 0.0, 1.0, 0.0, 0.0, 0.0, 1.0, 0.0, 0.0, 0.0, 1.0, 0.0, 0.0, 0.0, 1.0, 0.0, 0.0, 0.0, 1.0, 0.0, 0.0, 0.0, 1.0, 0.0, 0.0, 0.0, 1.0, 0.0, 0.0, 0.0, 1.0, 0.0, 0.0, 0.0, 1.0, 0.0, 0.0, 0.0, 1.0, 0.0, 0.0, 0.0, 1.0, 0.0, 0.0, 0.0, 1.0, 0.0, 0.0, 0.0, 1.0, 0.0, 0.0, 0.0, 1.0, 0.0, 0.0, 0.0, 1.0, 0.0, 0.0, 0.0, 1.0, 0.0, 0.0, 0.0, 1.0, 0.0, 0.0, 0.0, 1.0, 0.0, 0.0, 0.0, 1.0, 0.0, 0.0, 0.0, 1.0, 0.0, 0.0, 0.0, 1.0, 0.0, 0.0, 0.0, 1.0, 0.0, 0.0, 0.0, 1.0, 0.0, 0.0, 0.0, 1.0, 0.0, 0.0, 0.0, 1.0, 0.0, 0.0, 0.0, 1.0, 0.0, 0.0, 0.0, 1.0, 0.0, 0.0, 0.0, 1.0, 0.0, 0.0, 0.0, 1.0, 0.0, 0.0, 0.0, 1.0, 0.0, 0.0, 0.0, 1.0, 0.0, 0.0, 0.0, 1.0, 0.0, 0.0, 0.0, 1.0, 0.0, 0.0, 0.0, 1.0, 0.0, 0.0, 0.0, 1.0, 0.0, 0.0, 0.0, 1.0, 0.0, 0.0, 0.0, 1.0, 0.0, 0.0, 0.0, 1.0, 0.0, 0.0, 0.0, 1.0, 0.0, 0.0, 0.0, 1.0, 0.0, 0.0, 0.0, 1.0, 0.0, 0.0, 0.0, 1.0, 0.0, 0.0, 0.0, 1.0, 0.0, 0.0, 0.0, 1.0, 0.0, 0.0, 0.0, 1.0, 0.0, 0.0, 0.0, 1.0, 0.0, 0.0, 0.0, 1.0, 0.0, 0.0, 0.0, 1.0, 0.0, 0.0, 0.0, 1.0, 0.0, 0.0, 0.0, 1.0, 0.0, 0.0, 0.0, 1.0, 0.0, 0.0, 0.0, 1.0, 0.0, 0.0, 0.0, 1.0, 0.0, 0.0, 0.0, 1.0, 0.0, 0.0, 0.0, 1.0, 0.0, 0.0, 0.0, 1.0, 0.0, 0.0, 0.0, 1.0, 0.0, 0.0, 0.0, 1.0])
me_vert_001.materials.append(mat_material)
me_vert_001.update()

# ---- objects
ob_empty = bpy.data.objects.new('Empty', None)
ob_vert_001 = bpy.data.objects.new('Vert.001', me_vert_001)

# ---- transforms, parenting, visibility, modifiers, constraints
ob_empty.location = (-6.194e-17, -0.2859, 0.279)
ob_empty.rotation_euler = (1.571, -0.0, -1.571)
ob_empty.scale = (0.2343, 0.2343, 0.2343)
ob_empty.empty_display_type = 'IMAGE'
ob_empty.empty_display_size = 5.0
ob_empty.use_empty_image_alpha = True
ob_empty.color = (1.0, 1.0, 1.0, 0.5026)
ob_empty.hide_select = True
ob_vert_001.location = (0.0, 0.0, 0.0)

# ---- collection membership
scene.collection.objects.link(ob_empty)
scene.collection.objects.link(ob_vert_001)

# ---- scene / render settings (as saved in the file)
scene.frame_start = 1; scene.frame_end = 250; scene.frame_set(1)
scene.render.engine = 'BLENDER_EEVEE_NEXT'
scene.cycles.sampling_pattern = 'TABULATED_SOBOL'
scene.eevee.ray_tracing_options.trace_max_roughness = 0.0
bpy.context.view_layer.update()

# ---- added for rendering (the .blend has no active camera and no usable light): camera, sun
cam_auto = bpy.data.cameras.new('AutoCamera')
cam_auto.lens = 50.0
cam_auto.sensor_width = 36.0
cam_auto.clip_end = 1000.0
ob_auto_camera = bpy.data.objects.new('AutoCamera', cam_auto)
scene.collection.objects.link(ob_auto_camera)
ob_auto_camera.location = (0.985012, -1.19127, 1.06855)
ob_auto_camera.rotation_euler = (1.09748, -7.21219e-08, 0.694738)
scene.camera = ob_auto_camera
light_auto_sun = bpy.data.lights.new('AutoSun', 'SUN')
light_auto_sun.energy = 3.0
light_auto_sun.angle = 0.0523599
ob_auto_sun = bpy.data.objects.new('AutoSun', light_auto_sun)
scene.collection.objects.link(ob_auto_sun)
ob_auto_sun.rotation_euler = (0.872665, 0.174533, 0.523599)
bpy.context.view_layer.update()
